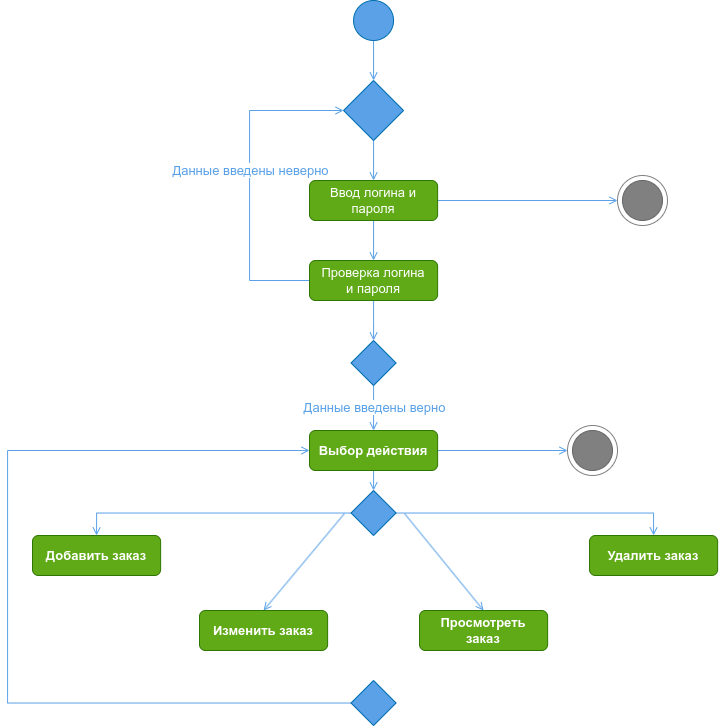

The diagram above was exported from draw.io. Its source (the exported page's mxGraphModel, read from the mxfile embedded in the PNG):
<mxGraphModel dx="1755" dy="616" grid="1" gridSize="10" guides="1" tooltips="1" connect="1" arrows="1" fold="1" page="1" pageScale="1" pageWidth="827" pageHeight="1169" math="0" shadow="0">
  <root>
    <mxCell id="0" />
    <mxCell id="1" parent="0" />
    <mxCell id="XSbwsGw2npq3PLVSzV9x-60" value="" style="group" parent="1" vertex="1" connectable="0">
      <mxGeometry x="-210" y="185" width="50" height="50" as="geometry" />
    </mxCell>
    <mxCell id="XSbwsGw2npq3PLVSzV9x-58" value="" style="ellipse;whiteSpace=wrap;html=1;aspect=fixed;rounded=1;strokeColor=#808080;align=center;verticalAlign=middle;fontFamily=Helvetica;fontSize=13;fontColor=#ffffff;fillColor=none;" parent="XSbwsGw2npq3PLVSzV9x-60" vertex="1">
      <mxGeometry width="50" height="50" as="geometry" />
    </mxCell>
    <mxCell id="XSbwsGw2npq3PLVSzV9x-57" value="" style="ellipse;whiteSpace=wrap;html=1;aspect=fixed;rounded=1;strokeColor=#666666;align=center;verticalAlign=middle;fontFamily=Helvetica;fontSize=13;fillColor=#808080;fontColor=#333333;" parent="XSbwsGw2npq3PLVSzV9x-60" vertex="1">
      <mxGeometry x="5" y="5" width="40" height="40" as="geometry" />
    </mxCell>
    <mxCell id="nqgoJTHgUYAh30s13Cve-3" style="edgeStyle=orthogonalEdgeStyle;shape=connector;rounded=0;orthogonalLoop=1;jettySize=auto;html=1;entryX=0.5;entryY=0;entryDx=0;entryDy=0;strokeColor=#5AA1E7;align=center;verticalAlign=middle;fontFamily=Helvetica;fontSize=13;fontColor=#ffffff;labelBackgroundColor=default;resizable=1;endArrow=open;endFill=0;" edge="1" parent="1" source="nqgoJTHgUYAh30s13Cve-1" target="nqgoJTHgUYAh30s13Cve-2">
      <mxGeometry relative="1" as="geometry" />
    </mxCell>
    <mxCell id="nqgoJTHgUYAh30s13Cve-1" value="" style="ellipse;whiteSpace=wrap;html=1;aspect=fixed;fillColor=#5AA1E7;fontColor=#ffffff;strokeColor=#006EAF;fontSize=13;" vertex="1" parent="1">
      <mxGeometry x="-473.94" y="10" width="40" height="40" as="geometry" />
    </mxCell>
    <mxCell id="nqgoJTHgUYAh30s13Cve-8" style="edgeStyle=orthogonalEdgeStyle;shape=connector;rounded=0;orthogonalLoop=1;jettySize=auto;html=1;entryX=0.5;entryY=0;entryDx=0;entryDy=0;strokeColor=#5AA1E7;align=center;verticalAlign=middle;fontFamily=Helvetica;fontSize=13;fontColor=#ffffff;labelBackgroundColor=default;resizable=1;endArrow=open;endFill=0;" edge="1" parent="1" source="nqgoJTHgUYAh30s13Cve-2" target="nqgoJTHgUYAh30s13Cve-4">
      <mxGeometry relative="1" as="geometry" />
    </mxCell>
    <mxCell id="nqgoJTHgUYAh30s13Cve-2" value="" style="rhombus;whiteSpace=wrap;html=1;fontFamily=Helvetica;fontSize=13;fontColor=#ffffff;labelBackgroundColor=default;fillColor=#5AA1E7;strokeColor=#006EAF;" vertex="1" parent="1">
      <mxGeometry x="-483.94000000000005" y="90" width="60" height="60" as="geometry" />
    </mxCell>
    <mxCell id="nqgoJTHgUYAh30s13Cve-7" style="edgeStyle=orthogonalEdgeStyle;shape=connector;rounded=0;orthogonalLoop=1;jettySize=auto;html=1;entryX=0;entryY=0.5;entryDx=0;entryDy=0;strokeColor=#5AA1E7;align=center;verticalAlign=middle;fontFamily=Helvetica;fontSize=13;fontColor=#ffffff;labelBackgroundColor=default;resizable=1;endArrow=open;endFill=0;" edge="1" parent="1" source="nqgoJTHgUYAh30s13Cve-4" target="XSbwsGw2npq3PLVSzV9x-58">
      <mxGeometry relative="1" as="geometry" />
    </mxCell>
    <mxCell id="nqgoJTHgUYAh30s13Cve-10" style="edgeStyle=orthogonalEdgeStyle;shape=connector;rounded=0;orthogonalLoop=1;jettySize=auto;html=1;strokeColor=#5AA1E7;align=center;verticalAlign=middle;fontFamily=Helvetica;fontSize=13;fontColor=#ffffff;labelBackgroundColor=default;resizable=1;endArrow=open;endFill=0;" edge="1" parent="1" source="nqgoJTHgUYAh30s13Cve-4" target="nqgoJTHgUYAh30s13Cve-9">
      <mxGeometry relative="1" as="geometry" />
    </mxCell>
    <mxCell id="nqgoJTHgUYAh30s13Cve-4" value="Ввод логина и пароля" style="rounded=1;whiteSpace=wrap;html=1;fillColor=#60a917;fontColor=#ffffff;strokeColor=#2D7600;fontSize=13;" vertex="1" parent="1">
      <mxGeometry x="-518" y="190" width="128.12" height="40" as="geometry" />
    </mxCell>
    <mxCell id="nqgoJTHgUYAh30s13Cve-11" style="edgeStyle=orthogonalEdgeStyle;shape=connector;rounded=0;orthogonalLoop=1;jettySize=auto;html=1;entryX=0;entryY=0.5;entryDx=0;entryDy=0;strokeColor=#5AA1E7;align=center;verticalAlign=middle;fontFamily=Helvetica;fontSize=13;fontColor=#ffffff;labelBackgroundColor=default;resizable=1;endArrow=open;endFill=0;" edge="1" parent="1" source="nqgoJTHgUYAh30s13Cve-9" target="nqgoJTHgUYAh30s13Cve-2">
      <mxGeometry relative="1" as="geometry">
        <Array as="points">
          <mxPoint x="-578" y="290" />
          <mxPoint x="-578" y="120" />
        </Array>
      </mxGeometry>
    </mxCell>
    <mxCell id="nqgoJTHgUYAh30s13Cve-13" value="Данные введены неверно" style="edgeLabel;html=1;align=center;verticalAlign=middle;resizable=0;points=[];rounded=1;strokeColor=#2D7600;fontFamily=Helvetica;fontSize=13;fontColor=#5AA1E7;fillColor=#60a917;" vertex="1" connectable="0" parent="nqgoJTHgUYAh30s13Cve-11">
      <mxGeometry x="0.0527" relative="1" as="geometry">
        <mxPoint as="offset" />
      </mxGeometry>
    </mxCell>
    <mxCell id="nqgoJTHgUYAh30s13Cve-16" style="edgeStyle=orthogonalEdgeStyle;shape=connector;rounded=0;orthogonalLoop=1;jettySize=auto;html=1;strokeColor=#5AA1E7;align=center;verticalAlign=middle;fontFamily=Helvetica;fontSize=13;fontColor=#ffffff;labelBackgroundColor=default;resizable=1;endArrow=open;endFill=0;" edge="1" parent="1" source="nqgoJTHgUYAh30s13Cve-9" target="nqgoJTHgUYAh30s13Cve-14">
      <mxGeometry relative="1" as="geometry" />
    </mxCell>
    <mxCell id="nqgoJTHgUYAh30s13Cve-9" value="Проверка логина&lt;div&gt;и пароля&lt;/div&gt;" style="rounded=1;whiteSpace=wrap;html=1;fillColor=#60a917;fontColor=#ffffff;strokeColor=#2D7600;fontSize=13;" vertex="1" parent="1">
      <mxGeometry x="-518" y="270" width="128.12" height="40" as="geometry" />
    </mxCell>
    <mxCell id="nqgoJTHgUYAh30s13Cve-18" style="edgeStyle=orthogonalEdgeStyle;shape=connector;rounded=0;orthogonalLoop=1;jettySize=auto;html=1;strokeColor=#5AA1E7;align=center;verticalAlign=middle;fontFamily=Helvetica;fontSize=13;fontColor=#ffffff;labelBackgroundColor=default;resizable=1;endArrow=open;endFill=0;" edge="1" parent="1" source="nqgoJTHgUYAh30s13Cve-14" target="nqgoJTHgUYAh30s13Cve-17">
      <mxGeometry relative="1" as="geometry" />
    </mxCell>
    <mxCell id="nqgoJTHgUYAh30s13Cve-19" value="Данные введены верно" style="edgeLabel;html=1;align=center;verticalAlign=middle;resizable=0;points=[];rounded=1;strokeColor=#2D7600;fontFamily=Helvetica;fontSize=13;fontColor=#5AA1E7;fillColor=#60a917;" vertex="1" connectable="0" parent="nqgoJTHgUYAh30s13Cve-18">
      <mxGeometry x="-0.0231" relative="1" as="geometry">
        <mxPoint as="offset" />
      </mxGeometry>
    </mxCell>
    <mxCell id="nqgoJTHgUYAh30s13Cve-14" value="" style="rhombus;whiteSpace=wrap;html=1;fontFamily=Helvetica;fontSize=13;fontColor=#ffffff;labelBackgroundColor=default;fillColor=#5AA1E7;strokeColor=#006EAF;" vertex="1" parent="1">
      <mxGeometry x="-476.44" y="350" width="45" height="45" as="geometry" />
    </mxCell>
    <mxCell id="nqgoJTHgUYAh30s13Cve-23" style="edgeStyle=orthogonalEdgeStyle;shape=connector;rounded=0;orthogonalLoop=1;jettySize=auto;html=1;entryX=0;entryY=0.5;entryDx=0;entryDy=0;strokeColor=#5AA1E7;align=center;verticalAlign=middle;fontFamily=Helvetica;fontSize=13;fontColor=#ffffff;labelBackgroundColor=default;resizable=1;endArrow=open;endFill=0;" edge="1" parent="1" source="nqgoJTHgUYAh30s13Cve-17" target="nqgoJTHgUYAh30s13Cve-21">
      <mxGeometry relative="1" as="geometry" />
    </mxCell>
    <mxCell id="nqgoJTHgUYAh30s13Cve-25" style="edgeStyle=orthogonalEdgeStyle;shape=connector;rounded=0;orthogonalLoop=1;jettySize=auto;html=1;entryX=0.5;entryY=0;entryDx=0;entryDy=0;strokeColor=#5AA1E7;align=center;verticalAlign=middle;fontFamily=Helvetica;fontSize=13;fontColor=#ffffff;labelBackgroundColor=default;resizable=1;endArrow=open;endFill=0;" edge="1" parent="1" source="nqgoJTHgUYAh30s13Cve-17" target="nqgoJTHgUYAh30s13Cve-24">
      <mxGeometry relative="1" as="geometry" />
    </mxCell>
    <mxCell id="nqgoJTHgUYAh30s13Cve-17" value="Выбор действия" style="rounded=1;whiteSpace=wrap;html=1;fillColor=#60a917;fontColor=#ffffff;strokeColor=#2D7600;fontSize=13;fontStyle=1" vertex="1" parent="1">
      <mxGeometry x="-518" y="440" width="128.12" height="40" as="geometry" />
    </mxCell>
    <mxCell id="nqgoJTHgUYAh30s13Cve-20" value="" style="group" vertex="1" connectable="0" parent="1">
      <mxGeometry x="-260" y="435" width="50" height="50" as="geometry" />
    </mxCell>
    <mxCell id="nqgoJTHgUYAh30s13Cve-21" value="" style="ellipse;whiteSpace=wrap;html=1;aspect=fixed;rounded=1;strokeColor=#808080;align=center;verticalAlign=middle;fontFamily=Helvetica;fontSize=13;fontColor=#ffffff;fillColor=none;" vertex="1" parent="nqgoJTHgUYAh30s13Cve-20">
      <mxGeometry width="50" height="50" as="geometry" />
    </mxCell>
    <mxCell id="nqgoJTHgUYAh30s13Cve-22" value="" style="ellipse;whiteSpace=wrap;html=1;aspect=fixed;rounded=1;strokeColor=#666666;align=center;verticalAlign=middle;fontFamily=Helvetica;fontSize=13;fillColor=#808080;fontColor=#333333;" vertex="1" parent="nqgoJTHgUYAh30s13Cve-20">
      <mxGeometry x="5" y="5" width="40" height="40" as="geometry" />
    </mxCell>
    <mxCell id="nqgoJTHgUYAh30s13Cve-29" style="shape=connector;rounded=0;orthogonalLoop=1;jettySize=auto;html=1;strokeColor=#5AA1E7;align=center;verticalAlign=middle;fontFamily=Helvetica;fontSize=13;fontColor=#ffffff;labelBackgroundColor=default;resizable=1;endArrow=open;endFill=0;entryX=0.5;entryY=0;entryDx=0;entryDy=0;" edge="1" parent="1" target="nqgoJTHgUYAh30s13Cve-27">
      <mxGeometry relative="1" as="geometry">
        <mxPoint x="-483" y="523" as="sourcePoint" />
      </mxGeometry>
    </mxCell>
    <mxCell id="nqgoJTHgUYAh30s13Cve-31" style="edgeStyle=orthogonalEdgeStyle;shape=connector;rounded=0;orthogonalLoop=1;jettySize=auto;html=1;entryX=0.5;entryY=0;entryDx=0;entryDy=0;strokeColor=#5AA1E7;align=center;verticalAlign=middle;fontFamily=Helvetica;fontSize=13;fontColor=#ffffff;labelBackgroundColor=default;resizable=1;endArrow=open;endFill=0;" edge="1" parent="1" source="nqgoJTHgUYAh30s13Cve-24" target="nqgoJTHgUYAh30s13Cve-30">
      <mxGeometry relative="1" as="geometry" />
    </mxCell>
    <mxCell id="nqgoJTHgUYAh30s13Cve-33" style="edgeStyle=orthogonalEdgeStyle;shape=connector;rounded=0;orthogonalLoop=1;jettySize=auto;html=1;entryX=0.5;entryY=0;entryDx=0;entryDy=0;strokeColor=#5AA1E7;align=center;verticalAlign=middle;fontFamily=Helvetica;fontSize=13;fontColor=#ffffff;labelBackgroundColor=default;resizable=1;endArrow=open;endFill=0;" edge="1" parent="1" source="nqgoJTHgUYAh30s13Cve-24" target="nqgoJTHgUYAh30s13Cve-32">
      <mxGeometry relative="1" as="geometry" />
    </mxCell>
    <mxCell id="nqgoJTHgUYAh30s13Cve-34" style="shape=connector;rounded=0;orthogonalLoop=1;jettySize=auto;html=1;entryX=0.5;entryY=0;entryDx=0;entryDy=0;strokeColor=#5AA1E7;align=center;verticalAlign=middle;fontFamily=Helvetica;fontSize=13;fontColor=#ffffff;labelBackgroundColor=default;resizable=1;endArrow=open;endFill=0;" edge="1" parent="1" target="nqgoJTHgUYAh30s13Cve-26">
      <mxGeometry relative="1" as="geometry">
        <mxPoint x="-423" y="523" as="sourcePoint" />
      </mxGeometry>
    </mxCell>
    <mxCell id="nqgoJTHgUYAh30s13Cve-24" value="" style="rhombus;whiteSpace=wrap;html=1;fontFamily=Helvetica;fontSize=13;fontColor=#ffffff;labelBackgroundColor=default;fillColor=#5AA1E7;strokeColor=#006EAF;" vertex="1" parent="1">
      <mxGeometry x="-476.44" y="500" width="45" height="45" as="geometry" />
    </mxCell>
    <mxCell id="nqgoJTHgUYAh30s13Cve-26" value="Просмотреть&lt;div&gt;заказ&lt;/div&gt;" style="rounded=1;whiteSpace=wrap;html=1;fillColor=#60a917;fontColor=#ffffff;strokeColor=#2D7600;fontSize=13;fontStyle=1" vertex="1" parent="1">
      <mxGeometry x="-408" y="620" width="128.12" height="40" as="geometry" />
    </mxCell>
    <mxCell id="nqgoJTHgUYAh30s13Cve-27" value="Изменить заказ" style="rounded=1;whiteSpace=wrap;html=1;fillColor=#60a917;fontColor=#ffffff;strokeColor=#2D7600;fontSize=13;fontStyle=1" vertex="1" parent="1">
      <mxGeometry x="-628" y="620" width="128.12" height="40" as="geometry" />
    </mxCell>
    <mxCell id="nqgoJTHgUYAh30s13Cve-30" value="Добавить заказ" style="rounded=1;whiteSpace=wrap;html=1;fillColor=#60a917;fontColor=#ffffff;strokeColor=#2D7600;fontSize=13;fontStyle=1" vertex="1" parent="1">
      <mxGeometry x="-795" y="545" width="128.12" height="40" as="geometry" />
    </mxCell>
    <mxCell id="nqgoJTHgUYAh30s13Cve-32" value="&lt;div&gt;Удалить заказ&lt;/div&gt;" style="rounded=1;whiteSpace=wrap;html=1;fillColor=#60a917;fontColor=#ffffff;strokeColor=#2D7600;fontSize=13;fontStyle=1" vertex="1" parent="1">
      <mxGeometry x="-238" y="545" width="128.12" height="40" as="geometry" />
    </mxCell>
    <mxCell id="nqgoJTHgUYAh30s13Cve-36" style="edgeStyle=orthogonalEdgeStyle;shape=connector;rounded=0;orthogonalLoop=1;jettySize=auto;html=1;entryX=0;entryY=0.5;entryDx=0;entryDy=0;strokeColor=#5AA1E7;align=center;verticalAlign=middle;fontFamily=Helvetica;fontSize=13;fontColor=#ffffff;labelBackgroundColor=default;resizable=1;endArrow=open;endFill=0;" edge="1" parent="1" source="nqgoJTHgUYAh30s13Cve-35" target="nqgoJTHgUYAh30s13Cve-17">
      <mxGeometry relative="1" as="geometry">
        <Array as="points">
          <mxPoint x="-820" y="712" />
          <mxPoint x="-820" y="460" />
        </Array>
      </mxGeometry>
    </mxCell>
    <mxCell id="nqgoJTHgUYAh30s13Cve-35" value="" style="rhombus;whiteSpace=wrap;html=1;fontFamily=Helvetica;fontSize=13;fontColor=#ffffff;labelBackgroundColor=default;fillColor=#5AA1E7;strokeColor=#006EAF;" vertex="1" parent="1">
      <mxGeometry x="-476.44" y="690" width="45" height="45" as="geometry" />
    </mxCell>
  </root>
</mxGraphModel>